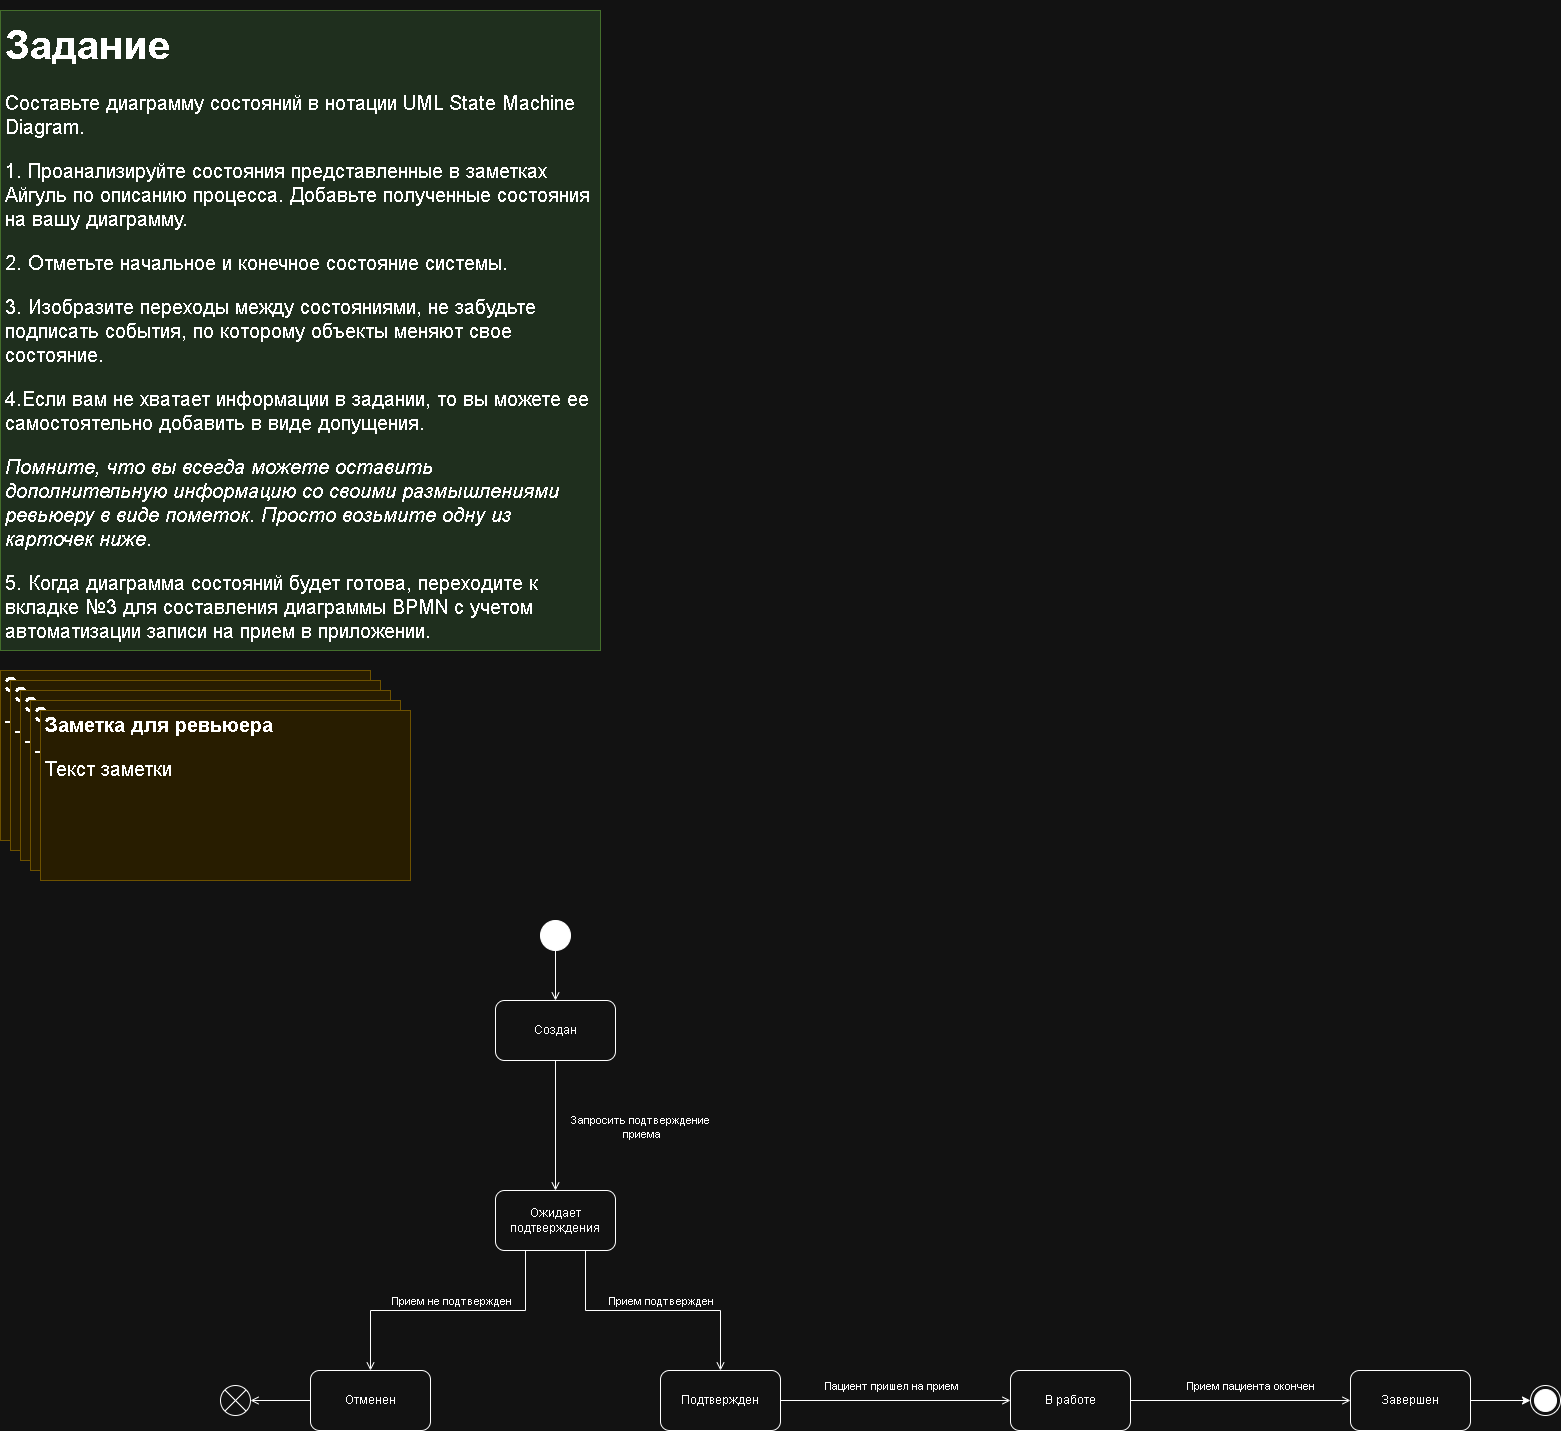

The diagram above was exported from draw.io. Its source (the exported page's mxGraphModel, read from the mxfile embedded in the PNG):
<mxGraphModel dx="3845" dy="2709" grid="1" gridSize="10" guides="1" tooltips="1" connect="1" arrows="1" fold="1" page="1" pageScale="1" pageWidth="827" pageHeight="1169" math="0" shadow="0">
  <root>
    <mxCell id="0" />
    <mxCell id="1" parent="0" />
    <mxCell id="k36WYlumH__hazgdGmS9-1" parent="1" style="text;html=1;strokeColor=#82b366;fillColor=#d5e8d4;spacing=5;spacingTop=-20;whiteSpace=wrap;overflow=hidden;rounded=0;fontSize=16;" value="&lt;h1&gt;&lt;font style=&quot;font-size: 40px;&quot;&gt;Задание&lt;/font&gt;&lt;/h1&gt;&lt;p style=&quot;font-size: 20px;&quot;&gt;&lt;font style=&quot;font-size: 20px;&quot;&gt;Составьте диаграмму состояний в нотации UML State Machine Diagram.&lt;/font&gt;&lt;/p&gt;&lt;p style=&quot;font-size: 20px;&quot;&gt;&lt;font style=&quot;font-size: 20px;&quot;&gt;1. Проанализируйте состояния представленные в заметках Айгуль по описанию процесса. Добавьте полученные состояния на вашу диаграмму.&amp;nbsp;&lt;/font&gt;&lt;/p&gt;&lt;p style=&quot;font-size: 20px;&quot;&gt;&lt;font style=&quot;font-size: 20px;&quot;&gt;2. Отметьте начальное и конечное состояние системы.&lt;/font&gt;&lt;/p&gt;&lt;p style=&quot;font-size: 20px;&quot;&gt;&lt;font style=&quot;font-size: 20px;&quot;&gt;3. Изобразите переходы между состояниями, не забудьте подписать события, по которому объекты меняют свое состояние.&lt;/font&gt;&lt;/p&gt;&lt;p style=&quot;font-size: 20px;&quot;&gt;&lt;font style=&quot;font-size: 20px;&quot;&gt;4.Если вам не хватает информации в задании, то вы можете ее самостоятельно добавить в виде допущения.&lt;/font&gt;&lt;/p&gt;&lt;p style=&quot;font-size: 20px;&quot;&gt;&lt;i&gt;&lt;font style=&quot;font-size: 20px;&quot;&gt;Помните, что вы всегда можете оставить дополнительную информацию со своими размышлениями ревьюеру в виде пометок. Просто возьмите одну из карточек ниже.&amp;nbsp;&lt;/font&gt;&lt;/i&gt;&lt;/p&gt;&lt;p style=&quot;font-size: 20px;&quot;&gt;&lt;font style=&quot;font-size: 20px;&quot;&gt;5. Когда диаграмма состояний будет готова, переходите к вкладке №3 для составления диаграммы BPMN с учетом автоматизации записи на прием в приложении.&lt;/font&gt;&lt;/p&gt;" vertex="1">
      <mxGeometry height="640" width="600" x="-800" y="-1140" as="geometry" />
    </mxCell>
    <mxCell id="k36WYlumH__hazgdGmS9-6" parent="1" style="text;html=1;strokeColor=#d6b656;fillColor=#fff2cc;spacing=5;spacingTop=-20;whiteSpace=wrap;overflow=hidden;rounded=0;fontSize=20;" value="&lt;h1 style=&quot;font-size: 20px;&quot;&gt;&lt;font style=&quot;font-size: 20px;&quot;&gt;Заметка для ревьюера&lt;/font&gt;&lt;/h1&gt;&lt;p style=&quot;font-size: 20px;&quot;&gt;&lt;font style=&quot;font-size: 20px;&quot;&gt;Текст заметки&lt;/font&gt;&lt;/p&gt;" vertex="1">
      <mxGeometry height="170" width="370" x="-800" y="-480" as="geometry" />
    </mxCell>
    <mxCell id="jsrAVHCjhafaWHUzCKNp-2" parent="1" style="text;html=1;strokeColor=#d6b656;fillColor=#fff2cc;spacing=5;spacingTop=-20;whiteSpace=wrap;overflow=hidden;rounded=0;fontSize=20;" value="&lt;h1 style=&quot;font-size: 20px;&quot;&gt;&lt;font style=&quot;font-size: 20px;&quot;&gt;Заметка для ревьюера&lt;/font&gt;&lt;/h1&gt;&lt;p style=&quot;font-size: 20px;&quot;&gt;&lt;font style=&quot;font-size: 20px;&quot;&gt;Текст заметки&lt;/font&gt;&lt;/p&gt;" vertex="1">
      <mxGeometry height="170" width="370" x="-790" y="-470" as="geometry" />
    </mxCell>
    <mxCell id="jsrAVHCjhafaWHUzCKNp-3" parent="1" style="text;html=1;strokeColor=#d6b656;fillColor=#fff2cc;spacing=5;spacingTop=-20;whiteSpace=wrap;overflow=hidden;rounded=0;fontSize=20;" value="&lt;h1 style=&quot;font-size: 20px;&quot;&gt;&lt;font style=&quot;font-size: 20px;&quot;&gt;Заметка для ревьюера&lt;/font&gt;&lt;/h1&gt;&lt;p style=&quot;font-size: 20px;&quot;&gt;&lt;font style=&quot;font-size: 20px;&quot;&gt;Текст заметки&lt;/font&gt;&lt;/p&gt;" vertex="1">
      <mxGeometry height="170" width="370" x="-780" y="-460" as="geometry" />
    </mxCell>
    <mxCell id="jsrAVHCjhafaWHUzCKNp-4" parent="1" style="text;html=1;strokeColor=#d6b656;fillColor=#fff2cc;spacing=5;spacingTop=-20;whiteSpace=wrap;overflow=hidden;rounded=0;fontSize=20;" value="&lt;h1 style=&quot;font-size: 20px;&quot;&gt;&lt;font style=&quot;font-size: 20px;&quot;&gt;Заметка для ревьюера&lt;/font&gt;&lt;/h1&gt;&lt;p style=&quot;font-size: 20px;&quot;&gt;&lt;font style=&quot;font-size: 20px;&quot;&gt;Текст заметки&lt;/font&gt;&lt;/p&gt;" vertex="1">
      <mxGeometry height="170" width="370" x="-770" y="-450" as="geometry" />
    </mxCell>
    <mxCell id="jsrAVHCjhafaWHUzCKNp-5" parent="1" style="text;html=1;strokeColor=#d6b656;fillColor=#fff2cc;spacing=5;spacingTop=-20;whiteSpace=wrap;overflow=hidden;rounded=0;fontSize=20;" value="&lt;h1 style=&quot;font-size: 20px;&quot;&gt;&lt;font style=&quot;font-size: 20px;&quot;&gt;Заметка для ревьюера&lt;/font&gt;&lt;/h1&gt;&lt;p style=&quot;font-size: 20px;&quot;&gt;&lt;font style=&quot;font-size: 20px;&quot;&gt;Текст заметки&lt;/font&gt;&lt;/p&gt;" vertex="1">
      <mxGeometry height="170" width="370" x="-760" y="-440" as="geometry" />
    </mxCell>
    <mxCell id="xo3MPG-3mI0NO-dZKm27-9" edge="1" parent="1" source="xo3MPG-3mI0NO-dZKm27-1" style="edgeStyle=orthogonalEdgeStyle;rounded=0;orthogonalLoop=1;jettySize=auto;html=1;entryX=0.5;entryY=0;entryDx=0;entryDy=0;endArrow=open;endFill=0;" target="xo3MPG-3mI0NO-dZKm27-2">
      <mxGeometry relative="1" as="geometry" />
    </mxCell>
    <mxCell id="xo3MPG-3mI0NO-dZKm27-10" connectable="0" parent="xo3MPG-3mI0NO-dZKm27-9" style="edgeLabel;html=1;align=center;verticalAlign=middle;resizable=0;points=[];" value="Запросить подтверждение&amp;nbsp;&lt;div&gt;приема&lt;/div&gt;" vertex="1">
      <mxGeometry relative="1" x="0.0115" y="1" as="geometry">
        <mxPoint x="84" as="offset" />
      </mxGeometry>
    </mxCell>
    <mxCell id="xo3MPG-3mI0NO-dZKm27-1" parent="1" style="rounded=1;whiteSpace=wrap;html=1;" value="Создан" vertex="1">
      <mxGeometry height="60" width="120" x="-305" y="-150" as="geometry" />
    </mxCell>
    <mxCell id="xo3MPG-3mI0NO-dZKm27-11" edge="1" parent="1" source="xo3MPG-3mI0NO-dZKm27-2" style="edgeStyle=orthogonalEdgeStyle;rounded=0;orthogonalLoop=1;jettySize=auto;html=1;exitX=0.25;exitY=1;exitDx=0;exitDy=0;entryX=0.5;entryY=0;entryDx=0;entryDy=0;strokeColor=default;align=center;verticalAlign=middle;fontFamily=Helvetica;fontSize=11;fontColor=default;labelBackgroundColor=default;endArrow=open;endFill=0;" target="xo3MPG-3mI0NO-dZKm27-4">
      <mxGeometry relative="1" as="geometry" />
    </mxCell>
    <mxCell id="xo3MPG-3mI0NO-dZKm27-12" connectable="0" parent="xo3MPG-3mI0NO-dZKm27-11" style="edgeLabel;html=1;align=center;verticalAlign=middle;resizable=0;points=[];" value="Прием не подтвержден" vertex="1">
      <mxGeometry relative="1" x="-0.2705" as="geometry">
        <mxPoint x="-35" y="-10" as="offset" />
      </mxGeometry>
    </mxCell>
    <mxCell id="xo3MPG-3mI0NO-dZKm27-13" edge="1" parent="1" source="xo3MPG-3mI0NO-dZKm27-2" style="edgeStyle=orthogonalEdgeStyle;rounded=0;orthogonalLoop=1;jettySize=auto;html=1;exitX=0.75;exitY=1;exitDx=0;exitDy=0;entryX=0.5;entryY=0;entryDx=0;entryDy=0;strokeColor=default;align=center;verticalAlign=middle;fontFamily=Helvetica;fontSize=11;fontColor=default;labelBackgroundColor=default;endArrow=open;endFill=0;" target="xo3MPG-3mI0NO-dZKm27-3">
      <mxGeometry relative="1" as="geometry" />
    </mxCell>
    <mxCell id="xo3MPG-3mI0NO-dZKm27-14" connectable="0" parent="xo3MPG-3mI0NO-dZKm27-13" style="edgeLabel;html=1;align=center;verticalAlign=middle;points=[];rounded=0;strokeColor=default;fontFamily=Helvetica;fontSize=11;fontColor=default;labelBackgroundColor=default;" value="Прием подтвержден" vertex="1">
      <mxGeometry relative="1" x="-0.2963" y="1" as="geometry">
        <mxPoint x="45" y="-9" as="offset" />
      </mxGeometry>
    </mxCell>
    <mxCell id="xo3MPG-3mI0NO-dZKm27-2" parent="1" style="rounded=1;whiteSpace=wrap;html=1;" value="Ожидает&lt;div&gt;подтверждения&lt;/div&gt;" vertex="1">
      <mxGeometry height="60" width="120" x="-305" y="40" as="geometry" />
    </mxCell>
    <mxCell id="xo3MPG-3mI0NO-dZKm27-17" edge="1" parent="1" source="xo3MPG-3mI0NO-dZKm27-3" style="edgeStyle=orthogonalEdgeStyle;shape=connector;rounded=0;orthogonalLoop=1;jettySize=auto;html=1;entryX=0;entryY=0.5;entryDx=0;entryDy=0;strokeColor=default;align=center;verticalAlign=middle;fontFamily=Helvetica;fontSize=11;fontColor=default;labelBackgroundColor=default;endArrow=open;endFill=0;" target="xo3MPG-3mI0NO-dZKm27-5">
      <mxGeometry relative="1" as="geometry" />
    </mxCell>
    <mxCell id="xo3MPG-3mI0NO-dZKm27-18" connectable="0" parent="xo3MPG-3mI0NO-dZKm27-17" style="edgeLabel;html=1;align=center;verticalAlign=middle;resizable=0;points=[];fontFamily=Helvetica;fontSize=11;fontColor=default;labelBackgroundColor=default;" value="Пациент пришел на прием" vertex="1">
      <mxGeometry relative="1" x="-0.0788" y="4" as="geometry">
        <mxPoint x="4" y="-11" as="offset" />
      </mxGeometry>
    </mxCell>
    <mxCell id="xo3MPG-3mI0NO-dZKm27-3" parent="1" style="rounded=1;whiteSpace=wrap;html=1;" value="Подтвержден" vertex="1">
      <mxGeometry height="60" width="120" x="-140" y="220" as="geometry" />
    </mxCell>
    <mxCell id="xo3MPG-3mI0NO-dZKm27-16" edge="1" parent="1" source="xo3MPG-3mI0NO-dZKm27-4" style="edgeStyle=orthogonalEdgeStyle;rounded=0;orthogonalLoop=1;jettySize=auto;html=1;strokeColor=default;align=center;verticalAlign=middle;fontFamily=Helvetica;fontSize=11;fontColor=default;labelBackgroundColor=default;endArrow=open;endFill=0;" target="xo3MPG-3mI0NO-dZKm27-15">
      <mxGeometry relative="1" as="geometry" />
    </mxCell>
    <mxCell id="xo3MPG-3mI0NO-dZKm27-4" parent="1" style="rounded=1;whiteSpace=wrap;html=1;" value="Отменен" vertex="1">
      <mxGeometry height="60" width="120" x="-490" y="220" as="geometry" />
    </mxCell>
    <mxCell id="xo3MPG-3mI0NO-dZKm27-19" edge="1" parent="1" source="xo3MPG-3mI0NO-dZKm27-5" style="edgeStyle=orthogonalEdgeStyle;shape=connector;rounded=0;orthogonalLoop=1;jettySize=auto;html=1;entryX=0;entryY=0.5;entryDx=0;entryDy=0;strokeColor=default;align=center;verticalAlign=middle;fontFamily=Helvetica;fontSize=11;fontColor=default;labelBackgroundColor=default;endArrow=open;endFill=0;" target="xo3MPG-3mI0NO-dZKm27-6">
      <mxGeometry relative="1" as="geometry" />
    </mxCell>
    <mxCell id="xo3MPG-3mI0NO-dZKm27-20" connectable="0" parent="xo3MPG-3mI0NO-dZKm27-19" style="edgeLabel;html=1;align=center;verticalAlign=middle;resizable=0;points=[];fontFamily=Helvetica;fontSize=11;fontColor=default;labelBackgroundColor=default;" value="Прием пациента окончен" vertex="1">
      <mxGeometry relative="1" x="0.0978" as="geometry">
        <mxPoint x="-1" y="-15" as="offset" />
      </mxGeometry>
    </mxCell>
    <mxCell id="xo3MPG-3mI0NO-dZKm27-5" parent="1" style="rounded=1;whiteSpace=wrap;html=1;" value="В работе" vertex="1">
      <mxGeometry height="60" width="120" x="210" y="220" as="geometry" />
    </mxCell>
    <mxCell id="JYy3eqCDFRLq3u3sngTX-2" edge="1" parent="1" source="xo3MPG-3mI0NO-dZKm27-6" style="edgeStyle=orthogonalEdgeStyle;rounded=0;orthogonalLoop=1;jettySize=auto;html=1;entryX=0;entryY=0.5;entryDx=0;entryDy=0;" target="JYy3eqCDFRLq3u3sngTX-1">
      <mxGeometry relative="1" as="geometry" />
    </mxCell>
    <mxCell id="xo3MPG-3mI0NO-dZKm27-6" parent="1" style="rounded=1;whiteSpace=wrap;html=1;" value="Завершен" vertex="1">
      <mxGeometry height="60" width="120" x="550" y="220" as="geometry" />
    </mxCell>
    <mxCell id="xo3MPG-3mI0NO-dZKm27-8" edge="1" parent="1" source="xo3MPG-3mI0NO-dZKm27-7" style="edgeStyle=orthogonalEdgeStyle;rounded=0;orthogonalLoop=1;jettySize=auto;html=1;entryX=0.5;entryY=0;entryDx=0;entryDy=0;endArrow=open;endFill=0;" target="xo3MPG-3mI0NO-dZKm27-1">
      <mxGeometry relative="1" as="geometry" />
    </mxCell>
    <mxCell id="xo3MPG-3mI0NO-dZKm27-7" parent="1" style="ellipse;fillColor=strokeColor;html=1;" value="" vertex="1">
      <mxGeometry height="30" width="30" x="-260" y="-230" as="geometry" />
    </mxCell>
    <mxCell id="xo3MPG-3mI0NO-dZKm27-15" parent="1" style="shape=sumEllipse;perimeter=ellipsePerimeter;html=1;backgroundOutline=1;" value="" vertex="1">
      <mxGeometry height="30" width="30" x="-580" y="235" as="geometry" />
    </mxCell>
    <mxCell id="JYy3eqCDFRLq3u3sngTX-1" parent="1" style="ellipse;html=1;shape=endState;fillColor=strokeColor;" value="" vertex="1">
      <mxGeometry height="30" width="30" x="730" y="235" as="geometry" />
    </mxCell>
  </root>
</mxGraphModel>